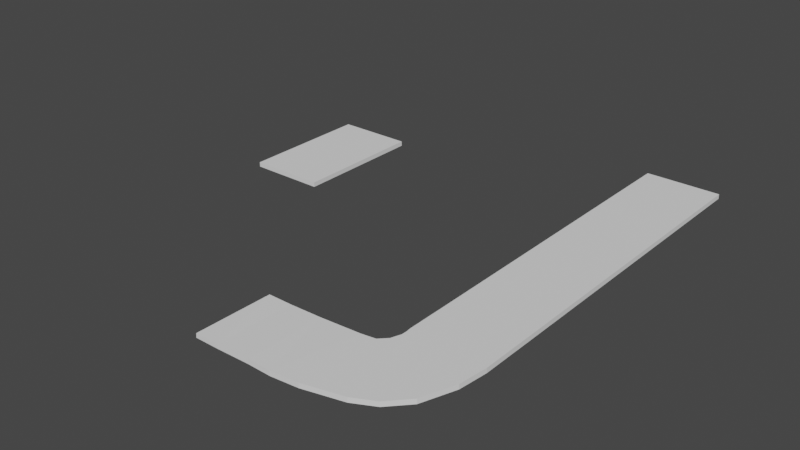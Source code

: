 # Source: untitled.blend  (saved by Blender 3.0.42; exported with 4.5.12 LTS)
import bpy
from mathutils import Matrix  # noqa: F401  (used for matrix-valued properties, if any)

bpy.ops.wm.read_factory_settings(use_empty=True)
scene = bpy.context.scene
scene.name = 'Scene'

# ---- collections
col_collection = bpy.data.collections.new('Collection'); scene.collection.children.link(col_collection)

# ---- world
world_world = bpy.data.worlds.new('World'); scene.world = world_world
world_world.use_nodes = True; world_world.node_tree.nodes.clear()
_N = world_world.node_tree.nodes; _L = world_world.node_tree.links
n0 = _N.new('ShaderNodeOutputWorld'); n0.name = 'World Output'; n0.location = (300, 300)
n1 = _N.new('ShaderNodeBackground'); n1.name = 'Background'; n1.location = (10, 300)
n1.inputs[0].default_value = (0.05088, 0.05088, 0.05088, 1.0)
_L.new(n1.outputs[0], n0.inputs[0])
n0.is_active_output = True
world_world.color = (0.05088, 0.05088, 0.05088)
world_world.use_sun_shadow = False
world_world.sun_shadow_jitter_overblur = 0.0

# ---- meshes
me_cube_001 = bpy.data.meshes.new('Cube.001')
me_cube_001.from_pydata([(-5.697, -6.628, 0.3264), (-5.697, -6.628, 0.7419), (-5.697, 23.25, 0.3264), (-5.697, 23.25, 0.7419), (1.0, -6.628, 0.3264), (1.0, -6.628, 0.7419), (1.0, 23.25, 0.3264), (1.0, 23.25, 0.7419)], [], [(0, 1, 3, 2), (2, 3, 7, 6), (6, 7, 5, 4), (4, 5, 1, 0), (2, 6, 4, 0), (7, 3, 1, 5)])
_uv = me_cube_001.uv_layers.new(name='UVMap')
_uv.uv.foreach_set('vector', [0.375, 0.0, 0.625, 0.0, 0.625, 0.25, 0.375, 0.25, 0.375, 0.25, 0.625, 0.25, 0.625, 0.5, 0.375, 0.5, 0.375, 0.5, 0.625, 0.5, 0.625, 0.75, 0.375, 0.75, 0.375, 0.75, 0.625, 0.75, 0.625, 1.0, 0.375, 1.0, 0.125, 0.5, 0.375, 0.5, 0.375, 0.75, 0.125, 0.75, 0.625, 0.5, 0.875, 0.5, 0.875, 0.75, 0.625, 0.75])
me_cube_001.use_remesh_fix_poles = True
me_cube_001.use_remesh_preserve_attributes = False
me_cube_001.update()
me_cube_002 = bpy.data.meshes.new('Cube.002')
me_cube_002.from_pydata([(-5.697, -6.628, 0.3264), (-5.697, -6.628, 0.7419), (-5.697, 5.151, 0.3264), (-5.697, 5.151, 0.7419), (1.0, -6.628, 0.3264), (1.0, -6.628, 0.7419), (1.0, 5.151, 0.3264), (1.0, 5.151, 0.7419)], [], [(0, 1, 3, 2), (2, 3, 7, 6), (6, 7, 5, 4), (4, 5, 1, 0), (2, 6, 4, 0), (7, 3, 1, 5)])
_uv = me_cube_002.uv_layers.new(name='UVMap')
_uv.uv.foreach_set('vector', [0.375, 0.0, 0.625, 0.0, 0.625, 0.25, 0.375, 0.25, 0.375, 0.25, 0.625, 0.25, 0.625, 0.5, 0.375, 0.5, 0.375, 0.5, 0.625, 0.5, 0.625, 0.75, 0.375, 0.75, 0.375, 0.75, 0.625, 0.75, 0.625, 1.0, 0.375, 1.0, 0.125, 0.5, 0.375, 0.5, 0.375, 0.75, 0.125, 0.75, 0.625, 0.5, 0.875, 0.5, 0.875, 0.75, 0.625, 0.75])
me_cube_002.use_remesh_fix_poles = True
me_cube_002.use_remesh_preserve_attributes = False
me_cube_002.update()
me_cube_003 = bpy.data.meshes.new('Cube.003')
me_cube_003.from_pydata([(1.218, 4.076, -0.2077), (1.218, 4.076, 0.2077), (1.218, 7.065, -0.2077), (1.218, 7.065, 0.2077), (7.915, 3.602, -0.2077), (7.915, 3.602, 0.2077), (7.915, 7.065, -0.2077), (7.915, 7.065, 0.2077), (1.266, 3.629, -0.2077), (1.266, 3.629, 0.2077), (7.625, 1.054, 0.2077), (7.625, 1.054, -0.2077), (1.248, 3.134, -0.2077), (1.248, 3.134, 0.2077), (6.573, -1.82, 0.2077), (6.573, -1.82, -0.2077), (1.123, 2.801, -0.2077), (1.123, 2.801, 0.2077), (5.023, -3.486, 0.2077), (5.023, -3.486, -0.2077), (0.9449, 2.293, -0.2077), (0.9449, 2.293, 0.2077), (3.202, -4.421, 0.2077), (3.202, -4.421, -0.2077), (0.2971, 1.639, -0.2077), (0.2971, 1.639, 0.2077), (-0.1595, -5.249, 0.2077), (-0.1595, -5.249, -0.2077), (-0.9478, 1.453, -0.2077), (-0.9478, 1.453, 0.2077), (-2.482, -5.483, 0.2077), (-2.482, -5.483, -0.2077), (-4.497, 1.273, -0.2277), (-4.457, 1.277, 0.1629), (-4.447, -5.476, 0.2277), (-4.487, -5.48, -0.1629), (-7.239, 1.189, -0.2228), (-7.201, 1.192, 0.1575), (-7.3, -5.551, 0.2228), (-7.338, -5.555, -0.1575), (-9.314, 1.158, -0.2185), (-9.283, 1.152, 0.1983), (-9.381, -5.552, 0.2131), (-9.42, -5.552, -0.1605)], [], [(0, 1, 3, 2), (2, 3, 7, 6), (6, 7, 5, 4), (5, 1, 9, 10), (2, 6, 4, 0), (7, 3, 1, 5), (10, 9, 13, 14), (4, 5, 10, 11), (1, 0, 8, 9), (0, 4, 11, 8), (12, 15, 19, 16), (11, 10, 14, 15), (8, 11, 15, 12), (9, 8, 12, 13), (17, 16, 20, 21), (13, 12, 16, 17), (14, 13, 17, 18), (15, 14, 18, 19), (22, 21, 25, 26), (18, 17, 21, 22), (19, 18, 22, 23), (16, 19, 23, 20), (24, 27, 31, 28), (23, 22, 26, 27), (20, 23, 27, 24), (21, 20, 24, 25), (28, 31, 35, 32), (25, 24, 28, 29), (26, 25, 29, 30), (27, 26, 30, 31), (34, 33, 37, 38), (29, 28, 32, 33), (30, 29, 33, 34), (31, 30, 34, 35), (39, 38, 42, 43), (35, 34, 38, 39), (32, 35, 39, 36), (33, 32, 36, 37), (43, 42, 41, 40), (36, 39, 43, 40), (37, 36, 40, 41), (38, 37, 41, 42)])
_uv = me_cube_003.uv_layers.new(name='UVMap')
_uv.uv.foreach_set('vector', [0.375, 0.0, 0.625, 0.0, 0.625, 0.25, 0.375, 0.25, 0.375, 0.25, 0.625, 0.25, 0.625, 0.5, 0.375, 0.5, 0.375, 0.5, 0.625, 0.5, 0.625, 0.75, 0.375, 0.75, 0.625, 0.75, 0.875, 0.75, 0.875, 0.75, 0.625, 0.75, 0.125, 0.5, 0.375, 0.5, 0.375, 0.75, 0.125, 0.75, 0.625, 0.5, 0.875, 0.5, 0.875, 0.75, 0.625, 0.75, 0.625, 0.75, 0.875, 0.75, 0.875, 0.75, 0.625, 0.75, 0.375, 0.75, 0.625, 0.75, 0.625, 0.75, 0.375, 0.75, 0.625, 0.0, 0.375, 0.0, 0.375, 0.0, 0.625, 0.0, 0.125, 0.75, 0.375, 0.75, 0.375, 0.75, 0.125, 0.75, 0.125, 0.75, 0.375, 0.75, 0.375, 0.75, 0.125, 0.75, 0.375, 0.75, 0.625, 0.75, 0.625, 0.75, 0.375, 0.75, 0.125, 0.75, 0.375, 0.75, 0.375, 0.75, 0.125, 0.75, 0.625, 0.0, 0.375, 0.0, 0.375, 0.0, 0.625, 0.0, 0.625, 0.0, 0.375, 0.0, 0.375, 0.0, 0.625, 0.0, 0.625, 0.0, 0.375, 0.0, 0.375, 0.0, 0.625, 0.0, 0.625, 0.75, 0.875, 0.75, 0.875, 0.75, 0.625, 0.75, 0.375, 0.75, 0.625, 0.75, 0.625, 0.75, 0.375, 0.75, 0.625, 0.75, 0.875, 0.75, 0.875, 0.75, 0.625, 0.75, 0.625, 0.75, 0.875, 0.75, 0.875, 0.75, 0.625, 0.75, 0.375, 0.75, 0.625, 0.75, 0.625, 0.75, 0.375, 0.75, 0.125, 0.75, 0.375, 0.75, 0.375, 0.75, 0.125, 0.75, 0.125, 0.75, 0.375, 0.75, 0.375, 0.75, 0.125, 0.75, 0.375, 0.75, 0.625, 0.75, 0.625, 0.75, 0.375, 0.75, 0.125, 0.75, 0.375, 0.75, 0.375, 0.75, 0.125, 0.75, 0.625, 0.0, 0.375, 0.0, 0.375, 0.0, 0.625, 0.0, 0.125, 0.75, 0.375, 0.75, 0.375, 0.75, 0.125, 0.75, 0.625, 0.0, 0.375, 0.0, 0.375, 0.0, 0.625, 0.0, 0.625, 0.75, 0.875, 0.75, 0.875, 0.75, 0.625, 0.75, 0.375, 0.75, 0.625, 0.75, 0.625, 0.75, 0.375, 0.75, 0.625, 0.75, 0.875, 0.75, 0.875, 0.75, 0.625, 0.75, 0.625, 0.0, 0.375, 0.0, 0.375, 0.0, 0.625, 0.0, 0.625, 0.75, 0.875, 0.75, 0.875, 0.75, 0.625, 0.75, 0.375, 0.75, 0.625, 0.75, 0.625, 0.75, 0.375, 0.75, 0.375, 0.75, 0.625, 0.75, 0.625, 0.75, 0.375, 0.75, 0.375, 0.75, 0.625, 0.75, 0.625, 0.75, 0.375, 0.75, 0.125, 0.75, 0.375, 0.75, 0.375, 0.75, 0.125, 0.75, 0.625, 0.0, 0.375, 0.0, 0.375, 0.0, 0.625, 0.0, 0.375, 0.75, 0.625, 0.75, 0.625, 1.0, 0.375, 1.0, 0.125, 0.75, 0.375, 0.75, 0.375, 0.75, 0.125, 0.75, 0.625, 0.0, 0.375, 0.0, 0.375, 0.0, 0.625, 0.0, 0.625, 0.75, 0.875, 0.75, 0.875, 0.75, 0.625, 0.75])
me_cube_003.use_remesh_fix_poles = True
me_cube_003.use_remesh_preserve_attributes = False
me_cube_003.update()

# ---- objects
ob_cube = bpy.data.objects.new('Cube', me_cube_001)
ob_cube_001 = bpy.data.objects.new('Cube.001', me_cube_002)
ob_cube_002 = bpy.data.objects.new('Cube.002', me_cube_003)

# ---- transforms, parenting, visibility, modifiers, constraints
ob_cube.location = (-4.699, 16.7, 7.451e-09)
ob_cube.rotation_euler = (0.0, -0.0, 3.142)
ob_cube_001.location = (-27.8, 9.873, 2.384e-07)
ob_cube_002.location = (-6.904, -13.55, 0.5441)

# ---- collection membership
col_collection.objects.link(ob_cube)
col_collection.objects.link(ob_cube_001)
col_collection.objects.link(ob_cube_002)

# ---- scene / render settings (as saved in the file)
scene.frame_start = 1; scene.frame_end = 250; scene.frame_set(1)
scene.render.engine = 'BLENDER_EEVEE_NEXT'
scene.cycles.sampling_pattern = 'TABULATED_SOBOL'
scene.cycles.use_light_tree = False
scene.view_settings.view_transform = 'Filmic'
bpy.context.view_layer.update()

# ---- added for rendering (the .blend has no active camera and no usable light): camera, sun
cam_auto = bpy.data.cameras.new('AutoCamera')
cam_auto.lens = 50.0
cam_auto.sensor_width = 36.0
cam_auto.clip_end = 1000.0
ob_auto_camera = bpy.data.objects.new('AutoCamera', cam_auto)
scene.collection.objects.link(ob_auto_camera)
ob_auto_camera.location = (34.3626, -58.6176, 41.0278)
ob_auto_camera.rotation_euler = (1.09748, -7.21219e-08, 0.694738)
scene.camera = ob_auto_camera
light_auto_sun = bpy.data.lights.new('AutoSun', 'SUN')
light_auto_sun.energy = 3.0
light_auto_sun.angle = 0.0523599
ob_auto_sun = bpy.data.objects.new('AutoSun', light_auto_sun)
scene.collection.objects.link(ob_auto_sun)
ob_auto_sun.rotation_euler = (0.872665, 0.174533, 0.523599)
bpy.context.view_layer.update()
